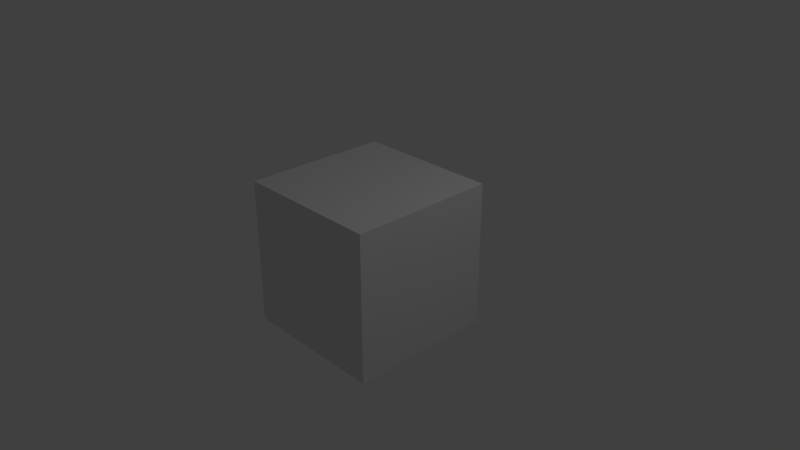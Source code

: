 # Source: 17_My_Workspace.blend  (saved by Blender 2.79.0; exported with 4.5.12 LTS)
import bpy
from mathutils import Matrix  # noqa: F401  (used for matrix-valued properties, if any)

bpy.ops.wm.read_factory_settings(use_empty=True)
scene = bpy.context.scene
scene.name = 'Scene'

# ---- collections
col_collection_1 = bpy.data.collections.new('Collection 1'); scene.collection.children.link(col_collection_1)

# ---- materials (node trees are filled in below, after node groups)
mat_material = bpy.data.materials.new('Material')
mat_material.alpha_threshold = 0.0
mat_material.use_transparent_shadow = False
mat_material.roughness = 0.5
mat_material.line_color = (0.0, 0.0, 0.0, 1.0)

# ---- material node trees

# ---- world
world_world = bpy.data.worlds.new('World'); scene.world = world_world
world_world.color = (0.05088, 0.05088, 0.05088)
world_world.use_sun_shadow = False
world_world.sun_shadow_jitter_overblur = 0.0
world_world.cycles.sampling_method = 'MANUAL'

# ---- cameras
cam_camera = bpy.data.cameras.new('Camera')
cam_camera.clip_end = 100.0
cam_camera.lens = 35.0
cam_camera.sensor_width = 32.0
cam_camera.sensor_height = 18.0
cam_camera.ortho_scale = 7.314
cam_camera.dof.focus_distance = 0.0
cam_camera.dof.aperture_fstop = 128.0

# ---- lights
light_lamp = bpy.data.lights.new('Lamp', 'POINT')
light_lamp.transmission_factor = 0.0
light_lamp.cutoff_distance = 30.0
light_lamp.energy = 100.0
light_lamp.shadow_buffer_clip_start = 1.001
light_lamp.shadow_soft_size = 0.1
light_lamp.shadow_maximum_resolution = 0.006
light_lamp.use_absolute_resolution = True

# ---- meshes
me_cube = bpy.data.meshes.new('Cube')
me_cube.from_pydata([(1.0, 1.0, -1.0), (1.0, -1.0, -1.0), (-1.0, -1.0, -1.0), (-1.0, 1.0, -1.0), (1.0, 1.0, 1.0), (1.0, -1.0, 1.0), (-1.0, -1.0, 1.0), (-1.0, 1.0, 1.0)], [], [(0, 1, 2, 3), (4, 7, 6, 5), (0, 4, 5, 1), (1, 5, 6, 2), (2, 6, 7, 3), (4, 0, 3, 7)])
me_cube.materials.append(mat_material)
me_cube.use_remesh_preserve_volume = False
me_cube.use_remesh_preserve_attributes = False
me_cube.use_mirror_vertex_groups = False
me_cube.update()

# ---- objects
ob_cube = bpy.data.objects.new('Cube', me_cube)
ob_lamp = bpy.data.objects.new('Lamp', light_lamp)
ob_camera = bpy.data.objects.new('Camera', cam_camera)

# ---- transforms, parenting, visibility, modifiers, constraints
ob_cube.location = (0.0, 0.0, 0.0)
ob_cube.lock_rotations_4d = False
ob_cube.empty_display_type = 'ARROWS'
ob_cube.lineart.crease_threshold = 0.0
ob_lamp.location = (4.076, 1.005, 5.904)
ob_lamp.rotation_euler = (0.6503, 0.05522, 1.866)
ob_lamp.lock_rotations_4d = False
ob_lamp.empty_display_type = 'ARROWS'
ob_lamp.color = (0.0, 0.0, 0.0, 0.0)
ob_lamp.lineart.crease_threshold = 0.0
ob_camera.location = (7.481, -6.508, 5.344)
ob_camera.rotation_euler = (1.109, 0.0, 0.8149)
ob_camera.lock_rotations_4d = False
ob_camera.empty_display_type = 'ARROWS'
ob_camera.color = (0.0, 0.0, 0.0, 0.0)
ob_camera.display_type = 'WIRE'
ob_camera.lineart.crease_threshold = 0.0

# ---- collection membership
col_collection_1.objects.link(ob_cube)
col_collection_1.objects.link(ob_lamp)
col_collection_1.objects.link(ob_camera)

# ---- scene / render settings (as saved in the file)
scene.camera = ob_camera
scene.frame_start = 1; scene.frame_end = 250; scene.frame_set(1)
scene.render.engine = 'BLENDER_EEVEE_NEXT'
scene.render.resolution_percentage = 50
scene.render.dither_intensity = 0.0
scene.cycles.use_denoising = False
scene.cycles.samples = 128
scene.cycles.sampling_pattern = 'TABULATED_SOBOL'
scene.cycles.use_adaptive_sampling = False
scene.cycles.use_light_tree = False
scene.cycles.blur_glossy = 0.0
scene.cycles.sample_clamp_indirect = 0.0
scene.view_settings.view_transform = 'Standard'
bpy.context.view_layer.update()
